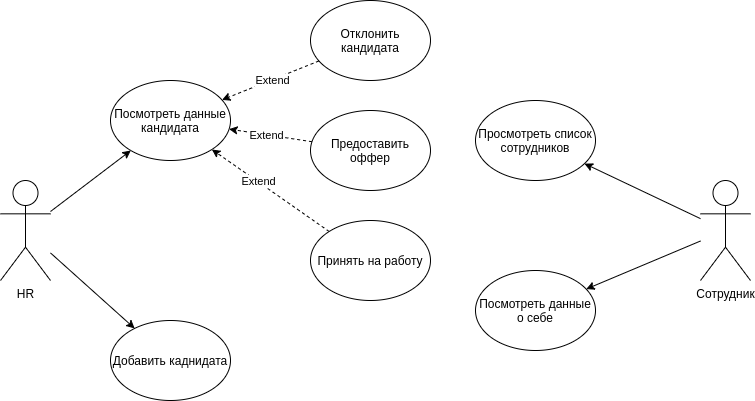

The diagram above was exported from draw.io. Its source (the exported page's mxGraphModel, read from the mxfile embedded in the PNG):
<mxGraphModel dx="1673" dy="948" grid="1" gridSize="10" guides="1" tooltips="1" connect="1" arrows="1" fold="1" page="1" pageScale="1" pageWidth="850" pageHeight="1100" math="0" shadow="0">
  <root>
    <mxCell id="0" />
    <mxCell id="1" parent="0" />
    <mxCell id="FGH2nkmIGddnl6VmdkdO-1" value="Посмотреть данные кандидата" style="ellipse;whiteSpace=wrap;html=1;" vertex="1" parent="1">
      <mxGeometry x="400" y="230" width="120" height="80" as="geometry" />
    </mxCell>
    <mxCell id="FGH2nkmIGddnl6VmdkdO-4" value="Добавить каднидата" style="ellipse;whiteSpace=wrap;html=1;" vertex="1" parent="1">
      <mxGeometry x="400" y="470" width="120" height="80" as="geometry" />
    </mxCell>
    <mxCell id="FGH2nkmIGddnl6VmdkdO-18" style="edgeStyle=none;rounded=0;orthogonalLoop=1;jettySize=auto;html=1;dashed=1;" edge="1" parent="1" source="FGH2nkmIGddnl6VmdkdO-5" target="FGH2nkmIGddnl6VmdkdO-1">
      <mxGeometry relative="1" as="geometry" />
    </mxCell>
    <mxCell id="FGH2nkmIGddnl6VmdkdO-26" value="Extend" style="edgeLabel;html=1;align=center;verticalAlign=middle;resizable=0;points=[];" vertex="1" connectable="0" parent="FGH2nkmIGddnl6VmdkdO-18">
      <mxGeometry x="-0.0316" relative="1" as="geometry">
        <mxPoint as="offset" />
      </mxGeometry>
    </mxCell>
    <mxCell id="FGH2nkmIGddnl6VmdkdO-5" value="Отклонить кандидата" style="ellipse;whiteSpace=wrap;html=1;" vertex="1" parent="1">
      <mxGeometry x="600" y="150" width="120" height="80" as="geometry" />
    </mxCell>
    <mxCell id="FGH2nkmIGddnl6VmdkdO-19" style="edgeStyle=none;rounded=0;orthogonalLoop=1;jettySize=auto;html=1;dashed=1;" edge="1" parent="1" source="FGH2nkmIGddnl6VmdkdO-6" target="FGH2nkmIGddnl6VmdkdO-1">
      <mxGeometry relative="1" as="geometry" />
    </mxCell>
    <mxCell id="FGH2nkmIGddnl6VmdkdO-24" value="Extend" style="edgeLabel;html=1;align=center;verticalAlign=middle;resizable=0;points=[];" vertex="1" connectable="0" parent="FGH2nkmIGddnl6VmdkdO-19">
      <mxGeometry x="0.4044" y="2" relative="1" as="geometry">
        <mxPoint x="12.2" as="offset" />
      </mxGeometry>
    </mxCell>
    <mxCell id="FGH2nkmIGddnl6VmdkdO-6" value="Предоставить оффер" style="ellipse;whiteSpace=wrap;html=1;" vertex="1" parent="1">
      <mxGeometry x="600" y="260" width="120" height="80" as="geometry" />
    </mxCell>
    <mxCell id="FGH2nkmIGddnl6VmdkdO-20" style="edgeStyle=none;rounded=0;orthogonalLoop=1;jettySize=auto;html=1;dashed=1;fontStyle=0" edge="1" parent="1" source="FGH2nkmIGddnl6VmdkdO-7" target="FGH2nkmIGddnl6VmdkdO-1">
      <mxGeometry relative="1" as="geometry" />
    </mxCell>
    <mxCell id="FGH2nkmIGddnl6VmdkdO-25" value="Extend" style="edgeLabel;html=1;align=center;verticalAlign=middle;resizable=0;points=[];" vertex="1" connectable="0" parent="FGH2nkmIGddnl6VmdkdO-20">
      <mxGeometry x="0.2087" y="-1" relative="1" as="geometry">
        <mxPoint as="offset" />
      </mxGeometry>
    </mxCell>
    <mxCell id="FGH2nkmIGddnl6VmdkdO-7" value="Принять на работу" style="ellipse;whiteSpace=wrap;html=1;" vertex="1" parent="1">
      <mxGeometry x="600" y="370" width="120" height="80" as="geometry" />
    </mxCell>
    <mxCell id="FGH2nkmIGddnl6VmdkdO-13" style="rounded=0;orthogonalLoop=1;jettySize=auto;html=1;" edge="1" parent="1" source="FGH2nkmIGddnl6VmdkdO-8" target="FGH2nkmIGddnl6VmdkdO-1">
      <mxGeometry relative="1" as="geometry" />
    </mxCell>
    <mxCell id="FGH2nkmIGddnl6VmdkdO-14" style="rounded=0;orthogonalLoop=1;jettySize=auto;html=1;" edge="1" parent="1" source="FGH2nkmIGddnl6VmdkdO-8" target="FGH2nkmIGddnl6VmdkdO-4">
      <mxGeometry relative="1" as="geometry" />
    </mxCell>
    <mxCell id="FGH2nkmIGddnl6VmdkdO-8" value="HR" style="shape=umlActor;verticalLabelPosition=bottom;verticalAlign=top;html=1;outlineConnect=0;" vertex="1" parent="1">
      <mxGeometry x="290" y="330" width="50" height="100" as="geometry" />
    </mxCell>
    <mxCell id="FGH2nkmIGddnl6VmdkdO-22" style="edgeStyle=none;rounded=0;orthogonalLoop=1;jettySize=auto;html=1;" edge="1" parent="1" source="FGH2nkmIGddnl6VmdkdO-10" target="FGH2nkmIGddnl6VmdkdO-12">
      <mxGeometry relative="1" as="geometry" />
    </mxCell>
    <mxCell id="FGH2nkmIGddnl6VmdkdO-23" style="edgeStyle=none;rounded=0;orthogonalLoop=1;jettySize=auto;html=1;" edge="1" parent="1" source="FGH2nkmIGddnl6VmdkdO-10" target="FGH2nkmIGddnl6VmdkdO-11">
      <mxGeometry relative="1" as="geometry" />
    </mxCell>
    <mxCell id="FGH2nkmIGddnl6VmdkdO-10" value="Сотрудник" style="shape=umlActor;verticalLabelPosition=bottom;verticalAlign=top;html=1;outlineConnect=0;" vertex="1" parent="1">
      <mxGeometry x="990" y="330" width="50" height="100" as="geometry" />
    </mxCell>
    <mxCell id="FGH2nkmIGddnl6VmdkdO-11" value="Просмотреть список сотрудников" style="ellipse;whiteSpace=wrap;html=1;" vertex="1" parent="1">
      <mxGeometry x="765" y="250" width="120" height="80" as="geometry" />
    </mxCell>
    <mxCell id="FGH2nkmIGddnl6VmdkdO-12" value="Посмотреть данные о себе" style="ellipse;whiteSpace=wrap;html=1;" vertex="1" parent="1">
      <mxGeometry x="765" y="420" width="120" height="80" as="geometry" />
    </mxCell>
  </root>
</mxGraphModel>